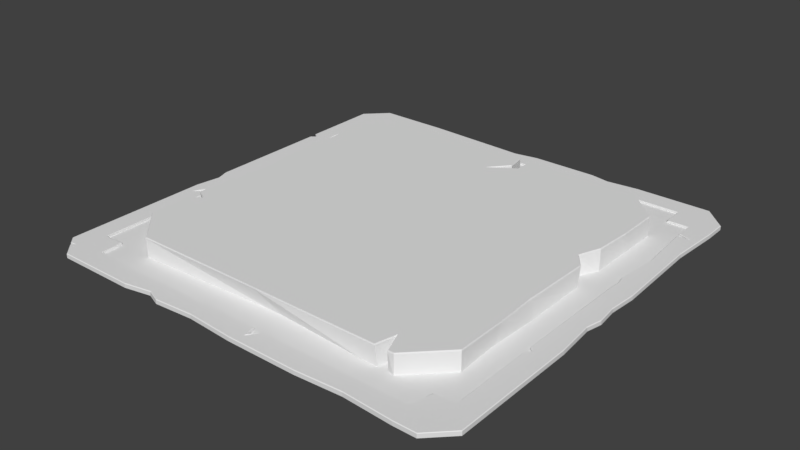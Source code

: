 # Source: Pressure_Plate.blend  (saved by Blender 2.78.0; exported with 4.5.12 LTS)
import bpy
from mathutils import Matrix  # noqa: F401  (used for matrix-valued properties, if any)

bpy.ops.wm.read_factory_settings(use_empty=True)
scene = bpy.context.scene
scene.name = 'Scene'

# ---- collections
col_collection_1 = bpy.data.collections.new('Collection 1'); scene.collection.children.link(col_collection_1)

# ---- world
world_world = bpy.data.worlds.new('World'); scene.world = world_world
world_world.color = (0.05088, 0.05088, 0.05088)
world_world.use_sun_shadow = False
world_world.sun_shadow_jitter_overblur = 0.0
world_world.cycles.sampling_method = 'MANUAL'

# ---- meshes
me_base = bpy.data.meshes.new('Base')
me_base.from_pydata([(0.9289, -0.9313, 0.01), (0.9173, 0.9406, 0.01), (-0.9126, -0.9243, 0.01), (-0.9336, 0.9219, 0.01), (0.08187, -0.9792, 0.01), (0.9746, 0.7019, 0.01), (-0.9769, -0.3053, 0.01), (-0.9436, -0.1361, 0.01)], [], [(1, 3, 7, 6, 2, 4, 0, 5)])
me_base.use_remesh_preserve_volume = False
me_base.use_remesh_preserve_attributes = False
me_base.use_mirror_vertex_groups = False
me_base.update()
me_button = bpy.data.meshes.new('Button')
me_button.from_pydata([(0.64, -0.8, 0.0), (0.64, 0.8, 0.0), (-0.64, 0.8, 0.0), (-0.64, -0.8, 0.0), (0.8, 0.64, 0.0), (-0.8, 0.64, 0.0), (-0.8, -0.64, 0.0), (0.8, -0.64, 0.0), (-0.8, 0.1466, 0.0), (-0.8, -0.2841, 0.0), (-0.8, -0.04105, 0.0), (-0.6823, 0.7577, 0.0), (0.1078, -0.7647, 0.0), (0.7888, -0.4348, 0.0), (0.8, 0.4652, 0.0), (0.8, -0.2002, 0.0), (0.8, 0.2506, 0.0), (0.8, 0.09101, 0.0), (0.1195, 0.8, 0.0), (0.05379, 0.8, 0.0), (0.07633, 0.7019, 0.0), (0.1127, 0.6772, 0.0), (0.009252, 0.6052, 0.0), (-0.1835, 0.8, 0.0), (0.4641, 0.8, 0.0), (0.2312, 0.8, 0.0), (0.5651, -0.795, 0.0), (0.5765, -0.7083, 0.0), (0.6063, -0.7897, 0.0), (-0.8, -0.4477, 0.0), (-0.8, -0.3632, 0.0), (-0.7463, -0.4105, 0.0), (-0.8, 0.5869, 0.0), (-0.8, 0.3497, 0.0), (-0.7749, 0.4332, 0.0), (0.756, 0.17, 0.0), (0.64, -0.8, 0.09469), (0.639, -0.7975, 0.1), (0.639, 0.7975, 0.1), (0.64, 0.8, 0.09518), (-0.6387, 0.7974, 0.1), (-0.64, 0.8, 0.09498), (-0.639, -0.7975, 0.1), (-0.64, -0.8, 0.09485), (0.7975, 0.639, 0.1), (0.8, 0.64, 0.09518), (-0.7975, 0.6389, 0.1), (-0.8, 0.64, 0.09503), (-0.7975, -0.639, 0.1), (-0.8, -0.64, 0.09485), (0.7975, -0.639, 0.1), (0.8, -0.64, 0.09469), (-0.7975, 0.2415, 0.1), (-0.8, 0.2367, 0.09503), (-0.7975, -0.3532, 0.1), (-0.8, -0.3497, 0.09509), (-0.7745, -0.0243, 0.1), (-0.7781, -0.02508, 0.09547), (-0.6661, 0.7572, 0.1), (-0.6687, 0.7588, 0.0951), (-0.03998, -0.7975, 0.1), (-0.03376, -0.7985, 0.09579), (0.7975, -0.4105, 0.1), (0.7994, -0.4117, 0.09482), (0.7975, 0.4429, 0.1), (0.8, 0.4439, 0.09518), (0.789, -0.2286, 0.1), (0.7919, -0.2271, 0.09477), (0.7863, 0.272, 0.1), (0.7893, 0.2704, 0.09511), (0.7975, 0.1054, 0.1), (0.8, 0.1054, 0.0947), (0.1156, 0.7972, 0.1), (0.1134, 0.8, 0.09523), (0.05608, 0.7866, 0.1), (0.05799, 0.7897, 0.09506), (0.06879, 0.7026, 0.1), (0.07167, 0.7019, 0.09507), (0.1134, 0.6914, 0.1), (0.111, 0.692, 0.0952), (-0.009534, 0.6085, 0.1), (0.003861, 0.6197, 0.09525), (-0.1739, 0.7732, 0.1), (-0.1743, 0.7768, 0.09547), (0.4566, 0.7975, 0.1), (0.4568, 0.8, 0.09518), (0.2428, 0.7834, 0.1), (0.2423, 0.7866, 0.09538), (0.5529, -0.7975, 0.1), (0.5554, -0.7997, 0.09488), (0.5759, -0.7028, 0.1), (0.5765, -0.7108, 0.0948), (0.6143, -0.7975, 0.1), (0.6123, -0.7994, 0.0948), (-0.7975, -0.4516, 0.1), (-0.8, -0.4502, 0.09485), (-0.7975, -0.3799, 0.1), (-0.8, -0.3805, 0.09509), (-0.7417, -0.4108, 0.1), (-0.7463, -0.4111, 0.09485), (-0.7975, 0.5834, 0.1), (-0.8, 0.5834, 0.09503), (-0.7975, 0.3405, 0.1), (-0.8, 0.3413, 0.09503), (-0.7723, 0.4284, 0.1), (-0.7749, 0.4288, 0.09503), (0.7476, 0.1724, 0.1), (0.7508, 0.1727, 0.09463)], [], [(51, 7, 13, 63), (59, 11, 5, 47), (41, 2, 11, 59), (42, 60, 88, 90, 92, 37, 50, 62, 66, 70, 106, 68, 64, 44, 38, 84, 86, 72, 78, 80, 76, 74, 82, 40, 58, 46, 100, 104, 102, 52, 56, 54, 96, 98, 94, 48), (45, 4, 1, 39), (47, 5, 32, 101), (43, 3, 12, 61), (39, 1, 24, 85), (36, 0, 7, 51), (53, 8, 10, 57), (55, 9, 30, 97), (57, 10, 9, 55), (49, 6, 3, 43), (65, 14, 4, 45), (103, 33, 8, 53), (67, 15, 17, 71), (69, 16, 14, 65), (71, 17, 35, 107), (107, 35, 16, 69), (73, 18, 21, 79), (75, 19, 23, 83), (79, 21, 22, 81), (77, 20, 19, 75), (85, 24, 25, 87), (81, 22, 20, 77), (83, 23, 2, 41), (89, 26, 27, 91), (63, 13, 15, 67), (91, 27, 28, 93), (99, 31, 29, 95), (97, 30, 31, 99), (61, 12, 26, 89), (101, 32, 34, 105), (95, 29, 6, 49), (105, 34, 33, 103), (87, 25, 18, 73), (93, 36, 37, 92), (45, 39, 38, 44), (83, 41, 40, 82), (49, 43, 42, 48), (65, 45, 44, 64), (59, 47, 46, 58), (95, 49, 48, 94), (36, 51, 50, 37), (103, 53, 52, 102), (57, 55, 54, 56), (53, 57, 56, 52), (41, 59, 58, 40), (43, 61, 60, 42), (51, 63, 62, 50), (69, 65, 64, 68), (63, 67, 66, 62), (107, 69, 68, 106), (67, 71, 70, 66), (87, 73, 72, 86), (77, 75, 74, 76), (81, 77, 76, 80), (73, 79, 78, 72), (79, 81, 80, 78), (75, 83, 82, 74), (39, 85, 84, 38), (85, 87, 86, 84), (61, 89, 88, 60), (89, 91, 90, 88), (91, 93, 92, 90), (99, 95, 94, 98), (55, 97, 96, 54), (97, 99, 98, 96), (47, 101, 100, 46), (105, 103, 102, 104), (101, 105, 104, 100), (71, 107, 106, 70), (93, 28, 0, 36)])
me_button.use_remesh_preserve_volume = False
me_button.use_remesh_preserve_attributes = False
me_button.use_mirror_vertex_groups = False
me_button.update()
me_frame = bpy.data.meshes.new('Frame')
me_frame.from_pydata([(-0.9, 1.0, 0.0), (-0.9, -1.0, 0.0), (0.9, -1.0, 0.0), (0.9, 1.0, 0.0), (-1.0, -0.9, 0.0), (1.0, -0.9, 0.0), (-0.9, -0.9, 0.02), (0.9, -0.9, 0.02), (1.0, 0.9, 0.0), (-1.0, 0.9, 0.0), (-0.9, 0.9, 0.02), (0.9, 0.9, 0.02), (-1.0, -0.8, 0.0), (1.0, -0.8, 0.0), (0.895, -0.796, 0.01), (-0.9, -0.8, 0.01), (1.0, 0.8, 0.0), (-1.0, 0.8, 0.0), (0.9, 0.8, 0.01), (-0.9, 0.8, 0.01), (0.8, 1.0, 0.0), (0.8, -1.0, 0.0), (0.8, 0.9, 0.01), (0.7912, -0.8932, 0.01), (0.8, -0.8, 0.01), (0.8, 0.8, 0.01), (-0.8, 1.0, 0.0), (-0.8, -1.0, 0.0), (-0.8, 0.9, 0.01), (-0.8, -0.9, 0.01), (-0.8171, 0.8, 0.01), (-0.8, 0.8097, 0.01), (-0.8797, 0.8, 0.01), (-0.8641, 0.8, 0.01), (-0.8733, 0.8039, 0.01), (-0.4828, 0.9, 0.01), (-0.3587, 0.9098, 0.01), (-0.2287, 0.9, 0.01), (0.06329, 0.9, 0.01), (0.1118, 0.9063, 0.01), (0.1669, 0.9, 0.01), (0.5164, 0.9131, 0.01), (0.6116, 0.9, 0.01), (0.4756, 0.9, 0.01), (0.8033, 0.8637, 0.01), (0.8, 0.838, 0.01), (0.8, 0.8133, 0.01), (0.8107, 0.8, 0.01), (0.8327, 0.8026, 0.01), (0.8787, 0.8, 0.01), (0.9, 0.7241, 0.01), (0.9523, 0.703, 0.01), (0.9, 0.7021, 0.01), (0.9191, 0.4389, 0.01), (0.9, 0.2493, 0.01), (0.9045, 0.2096, 0.01), (0.9, -0.378, 0.01), (0.9177, -0.393, 0.01), (0.9, -0.426, 0.01), (0.9, -0.7846, 0.01), (0.884, -0.8, 0.01), (0.8304, -0.8, 0.01), (0.8, -0.8476, 0.01), (0.768, -0.9, 0.01), (0.1218, -0.9, 0.01), (0.0926, -0.954, 0.01), (0.07599, -0.9, 0.01), (-0.153, -0.9, 0.01), (-0.219, -0.9061, 0.01), (-0.3653, -0.9, 0.01), (-0.559, -0.9084, 0.01), (-0.7425, -0.9, 0.01), (-0.8, -0.8941, 0.01), (-0.8, -0.8264, 0.01), (-0.8048, -0.8, 0.01), (-0.8712, -0.8018, 0.01), (-0.9, -0.2418, 0.01), (-0.9554, -0.2847, 0.01), (-0.9315, -0.2499, 0.01), (-0.9, -0.2175, 0.01), (-0.9, 0.3966, 0.01), (-0.909, 0.4091, 0.01), (-0.9, 0.7726, 0.01), (-0.9134, 0.5887, 0.01), (-0.9, 0.4458, 0.01), (-0.8, -0.8867, 0.01), (-0.854, -0.8, 0.01), (-0.9, -0.8, 0.01573), (-0.8705, -0.8032, 0.01431), (-0.8529, -0.8, 0.01502), (-0.8, -0.9, 0.01623), (-0.8004, -0.8929, 0.01807), (-0.8014, -0.8811, 0.01958), (-0.9, 0.9972, 0.02), (-0.9, 1.0, 0.0175), (-0.9, -0.9972, 0.02), (-0.9, -1.0, 0.0175), (0.9, 0.9972, 0.02), (0.9, 1.0, 0.0175), (0.9, -0.9972, 0.02), (0.9, -1.0, 0.0175), (-0.9972, -0.9, 0.02), (-1.0, -0.9, 0.0175), (1.0, -0.9, 0.0175), (0.9972, -0.9, 0.02), (-1.0, 0.9, 0.0175), (-0.9972, 0.9, 0.02), (0.9972, 0.9, 0.02), (1.0, 0.9, 0.0175), (1.0, -0.8, 0.0175), (0.9972, -0.7999, 0.02), (-0.9972, -0.8, 0.02), (-1.0, -0.8, 0.0175), (-1.0, 0.8, 0.0175), (-0.9972, 0.8, 0.02), (1.0, 0.8, 0.0175), (0.9972, 0.8, 0.02), (0.7998, -0.9972, 0.02), (0.8, -1.0, 0.0175), (0.8, 1.0, 0.0175), (0.8, 0.9972, 0.02), (-0.8, -1.0, 0.0175), (-0.8, -0.9972, 0.02), (-0.8, 1.0, 0.0175), (-0.8, 0.9972, 0.02), (0.8109, -0.8077, 0.02), (0.8072, -0.8046, 0.01814), (-0.9025, -0.802, 0.02), (-0.9, -0.8, 0.01869), (0.8969, -0.7981, 0.02), (0.895, -0.796, 0.01762), (-0.9025, 0.8025, 0.02), (-0.9, 0.8, 0.01784), (0.9, 0.8, 0.01765), (0.9025, 0.8024, 0.02), (0.7912, -0.8932, 0.01739), (0.7933, -0.8952, 0.02), (0.8, 0.9, 0.01796), (0.8023, 0.9025, 0.02), (-0.8005, -0.9025, 0.02), (-0.8, -0.9, 0.01736), (-0.8, 0.9, 0.01784), (-0.8025, 0.9025, 0.02), (-0.8163, 0.8025, 0.02), (-0.816, 0.8, 0.01782), (-0.8025, 0.8094, 0.02), (-0.8, 0.8083, 0.01784), (-0.878, 0.8, 0.01784), (-0.8784, 0.8025, 0.02), (-0.8641, 0.8025, 0.02), (-0.8646, 0.8, 0.01782), (-0.8727, 0.8039, 0.01782), (-0.8728, 0.8069, 0.02), (-0.4806, 0.9025, 0.02), (-0.481, 0.9, 0.01784), (-0.3564, 0.9158, 0.02), (-0.3569, 0.9126, 0.01797), (-0.2327, 0.9025, 0.02), (-0.2318, 0.9, 0.01784), (0.06454, 0.9025, 0.02), (0.06449, 0.9, 0.01784), (0.11, 0.9129, 0.02), (0.1104, 0.9096, 0.01802), (0.1675, 0.9025, 0.02), (0.1672, 0.9, 0.01789), (0.51, 0.918, 0.02), (0.5114, 0.915, 0.01801), (0.6159, 0.9025, 0.02), (0.615, 0.9, 0.01796), (0.477, 0.9025, 0.02), (0.4769, 0.9, 0.01789), (0.8033, 0.862, 0.01796), (0.8058, 0.8615, 0.02), (0.8, 0.8362, 0.01796), (0.8025, 0.8356, 0.02), (0.8025, 0.8158, 0.02), (0.8, 0.812, 0.01796), (0.8064, 0.8, 0.01796), (0.8095, 0.8025, 0.02), (0.8316, 0.8025, 0.02), (0.8319, 0.8006, 0.01771), (0.8732, 0.8039, 0.02), (0.8745, 0.8011, 0.01767), (0.9025, 0.7252, 0.02), (0.9, 0.7237, 0.01765), (0.965, 0.7002, 0.02), (0.9523, 0.7027, 0.01765), (0.9027, 0.6996, 0.02), (0.9, 0.702, 0.01765), (0.9216, 0.44, 0.02), (0.9191, 0.4398, 0.01765), (0.9025, 0.2474, 0.02), (0.9, 0.2479, 0.01765), (0.912, 0.2094, 0.02), (0.9085, 0.2095, 0.0179), (0.9025, -0.3751, 0.02), (0.9, -0.3766, 0.01765), (0.9208, -0.3912, 0.02), (0.9177, -0.392, 0.01764), (0.9025, -0.425, 0.02), (0.9, -0.4247, 0.01764), (0.9025, -0.7807, 0.02), (0.9, -0.7813, 0.01764), (0.8808, -0.8, 0.01763), (0.8802, -0.8025, 0.02), (0.8285, -0.8025, 0.02), (0.8286, -0.8, 0.01763), (0.8024, -0.8425, 0.02), (0.8, -0.8434, 0.01741), (0.7648, -0.9, 0.01741), (0.764, -0.9025, 0.02), (0.1229, -0.9, 0.01741), (0.1246, -0.9025, 0.02), (0.08753, -0.954, 0.02247), (0.08754, -0.9601, 0.02), (0.07503, -0.9, 0.01736), (0.07274, -0.9025, 0.02), (-0.1536, -0.9, 0.01736), (-0.1538, -0.9025, 0.02), (-0.2178, -0.9061, 0.01736), (-0.2174, -0.9086, 0.02), (-0.3661, -0.9, 0.01736), (-0.3664, -0.9025, 0.02), (-0.556, -0.9084, 0.01736), (-0.5549, -0.9109, 0.02), (-0.7397, -0.9, 0.01736), (-0.7387, -0.9025, 0.02), (-0.8013, -0.8967, 0.01924), (-0.8042, -0.9009, 0.02), (-0.804, -0.8382, 0.02), (-0.8013, -0.8383, 0.01864), (-0.8121, -0.8025, 0.02), (-0.8095, -0.8, 0.01878), (-0.8694, -0.8089, 0.02), (-0.8696, -0.8057, 0.01883), (-0.9, -0.2387, 0.01869), (-0.9025, -0.2435, 0.02), (-0.963, -0.293, 0.02), (-0.9554, -0.2839, 0.01781), (-0.9359, -0.2472, 0.01839), (-0.9388, -0.2451, 0.02), (-0.9042, -0.2206, 0.01814), (-0.9076, -0.22, 0.02), (-0.9, 0.3968, 0.01792), (-0.9025, 0.3956, 0.02), (-0.9137, 0.4088, 0.01806), (-0.9179, 0.4079, 0.02), (-0.9025, 0.7691, 0.02), (-0.9, 0.7698, 0.01784), (-0.9159, 0.5821, 0.02), (-0.9134, 0.5835, 0.01784), (-0.9, 0.4434, 0.01784), (-0.9025, 0.4432, 0.02), (-0.8029, -0.8824, 0.01983), (-0.8065, -0.8834, 0.02), (-0.842, -0.8025, 0.02), (-0.8449, -0.8, 0.01878), (-0.928, -0.2606, 0.02246), (-0.9274, -0.2613, 0.01754), (0.9, 0.1639, 0.01), (0.9036, 0.1633, 0.01787), (0.907, 0.1636, 0.02), (0.5535, 1.0, 0.0), (0.5548, 0.9972, 0.02), (0.555, 1.0, 0.0175), (0.4068, 0.9845, 0.0), (0.4082, 0.9845, 0.0175), (0.408, 0.9817, 0.02), (0.3176, 1.0, 0.0), (0.3206, 1.0, 0.0175), (0.3209, 0.9972, 0.02), (-0.09305, 0.9804, 0.0), (-0.09359, 0.9804, 0.0175), (-0.09375, 0.9776, 0.02), (0.01594, 0.9972, 0.02), (0.01637, 1.0, 0.0), (0.01605, 1.0, 0.0175), (-0.576, 1.0, 0.0), (-0.576, 1.0, 0.0175), (-0.576, 0.9972, 0.02), (1.0, -0.3158, 0.0), (0.9972, -0.3186, 0.02), (1.0, -0.3186, 0.0175), (1.0, 0.159, 0.0), (1.0, 0.1567, 0.0175), (0.9972, 0.157, 0.02), (0.9815, -0.1408, 0.02), (0.9844, -0.1374, 0.0), (0.9844, -0.1407, 0.0175), (0.9897, 0.03107, 0.0), (0.9897, 0.02673, 0.0175), (0.9868, 0.02631, 0.02), (0.9972, -0.06932, 0.02), (1.0, -0.06736, 0.0), (1.0, -0.06955, 0.0175), (0.9857, 0.5684, 0.0), (0.9857, 0.5672, 0.0175), (0.9829, 0.5674, 0.02), (-1.0, 0.5415, 0.0), (-0.9972, 0.5395, 0.02), (-1.0, 0.5403, 0.0175), (-0.9738, 0.5193, 0.0), (-0.9738, 0.5218, 0.0175), (-0.971, 0.5219, 0.02), (-0.9984, 0.4998, 0.0), (-0.9984, 0.5022, 0.0175), (-0.9955, 0.5023, 0.02), (-1.0, -0.06049, 0.0), (-1.0, -0.06006, 0.0175), (-0.9972, -0.06045, 0.02), (-0.9822, -0.1182, 0.0), (-0.9822, -0.1182, 0.0175), (-0.9793, -0.1187, 0.02), (-1.0, -0.2327, 0.0), (-1.0, -0.2321, 0.0175), (-0.9972, -0.2324, 0.02), (-0.9668, -0.9332, 0.0), (-0.9669, -0.9303, 0.02), (-0.9683, -0.9317, 0.0175), (-0.9538, -0.9462, 0.0), (-0.9554, -0.9446, 0.0175), (-0.9541, -0.9431, 0.02), (-0.9383, -0.9265, 0.02), (-0.9386, -0.929, 9.313e-10), (-0.9397, -0.9279, 0.0175), (-0.5326, -1.0, 0.0), (-0.5318, -0.9972, 0.02), (-0.5316, -1.0, 0.0175), (-0.3477, -1.0, 0.0), (-0.3465, -1.0, 0.0175), (-0.3467, -0.9972, 0.02), (-0.4072, -0.973, 0.02), (-0.4104, -0.9759, 0.0), (-0.4074, -0.9759, 0.0175), (-0.1684, -0.9867, 0.0), (-0.1666, -0.9867, 0.0175), (-0.1665, -0.9839, 0.02), (0.04614, -1.0, 0.0), (0.04953, -1.0, 0.0175), (0.05029, -0.9972, 0.02), (0.3677, -1.0, 0.0), (0.3695, -1.0, 0.0175), (0.3691, -0.9972, 0.02), (0.5777, -0.9867, 0.0), (0.5794, -0.9867, 0.0175), (0.5789, -0.9838, 0.02)], [], [(146, 144, 30, 31), (97, 11, 107), (97, 120, 138, 11), (27, 121, 96, 1), (6, 101, 317, 322, 321, 95), (318, 102, 4, 316), (103, 100, 2, 5), (98, 108, 8, 3), (13, 109, 103, 5), (92, 85, 73, 230), (4, 102, 112, 12), (132, 248, 82, 19), (147, 132, 19, 32), (120, 263, 267, 270, 274, 273, 279, 124, 142, 153, 155, 157, 159, 161, 163, 169, 165, 167, 138), (105, 94, 0, 9), (0, 94, 123, 26), (104, 7, 99), (62, 23, 135, 208), (137, 168, 42, 22), (130, 202, 59, 14), (127, 111, 101, 6), (88, 87, 128, 234), (298, 300, 113, 17), (280, 282, 109, 13), (8, 108, 115, 16), (17, 113, 105, 9), (143, 145, 142, 10, 131, 148, 152, 149), (154, 141, 28, 35), (209, 135, 23, 63), (107, 11, 134, 116), (235, 128, 87, 15, 76), (7, 136, 117, 99), (20, 119, 98, 3), (136, 210, 212, 214, 216, 218, 220, 222, 224, 226, 139, 122, 326, 331, 330, 336, 339, 342, 345, 117), (110, 129, 7, 104), (2, 100, 118, 21), (140, 225, 71, 29, 90), (262, 264, 119, 20), (124, 93, 10, 142), (139, 6, 95, 122), (325, 327, 121, 27), (10, 106, 114, 131), (144, 150, 33, 30), (150, 151, 34, 33), (151, 147, 32, 34), (156, 154, 35, 36), (158, 156, 36, 37), (160, 158, 37, 38), (162, 160, 38, 39), (164, 162, 39, 40), (170, 164, 40, 43), (166, 170, 43, 41), (45, 173, 171, 44), (44, 171, 137, 22), (168, 166, 41, 42), (46, 176, 173, 45), (46, 25, 176), (47, 177, 25), (186, 184, 50, 51), (134, 11, 138, 172, 174, 175, 178, 179, 181), (188, 186, 51, 52), (190, 188, 52, 53), (192, 190, 53, 54), (194, 192, 54, 55), (260, 194, 55, 259), (198, 196, 56, 57), (200, 198, 57, 58), (202, 200, 58, 59), (203, 60, 61, 206), (130, 14, 60, 203), (116, 134, 183, 185, 187, 189, 191, 193, 261, 195, 197, 199, 201, 129, 110, 281, 286, 292, 291, 285, 297), (211, 209, 63, 64), (213, 211, 64, 65), (215, 213, 65, 66), (217, 215, 66, 67), (219, 217, 67, 68), (221, 219, 68, 69), (223, 221, 69, 70), (225, 223, 70, 71), (227, 91, 92, 253), (140, 90, 91, 227), (90, 29, 72, 91), (74, 86, 89, 256, 232), (131, 114, 299, 303, 306, 309, 312, 315, 111, 127, 236, 258, 237, 240, 242, 244, 246, 252, 249, 247), (238, 258, 235, 76, 77), (239, 238, 77, 78), (241, 239, 78, 79), (243, 241, 79, 80), (245, 243, 80, 81), (251, 245, 81, 84), (248, 250, 83, 82), (133, 182, 49, 18), (250, 251, 84, 83), (91, 72, 85, 92), (89, 88, 234, 256), (86, 75, 88, 89), (75, 15, 87, 88), (230, 73, 74, 232), (253, 92, 230), (31, 28, 141, 146), (182, 180, 48, 49), (176, 25, 177), (180, 177, 47, 48), (184, 133, 18, 50), (129, 204, 205, 125, 207, 136, 7), (206, 61, 24, 126), (127, 6, 139, 228, 254, 229, 231, 255, 233), (106, 93, 94, 105), (122, 95, 96, 121), (120, 97, 98, 119), (104, 99, 100, 103), (317, 101, 102, 318), (110, 104, 103, 109), (114, 106, 105, 113), (97, 107, 108, 98), (281, 110, 109, 282), (101, 111, 112, 102), (299, 114, 113, 300), (107, 116, 115, 108), (99, 117, 118, 100), (263, 120, 119, 264), (326, 122, 121, 327), (93, 124, 123, 94), (93, 106, 10), (148, 131, 132, 147), (182, 133, 134, 181), (204, 129, 130, 203), (228, 139, 140, 227), (208, 135, 136, 207), (236, 127, 128, 235), (202, 130, 129, 201), (234, 128, 127, 233), (210, 136, 135, 209), (168, 137, 138, 167), (146, 141, 142, 145), (172, 138, 137, 171), (144, 146, 145, 143), (152, 148, 147, 151), (143, 149, 150, 144), (149, 152, 151, 150), (141, 154, 153, 142), (154, 156, 155, 153), (156, 158, 157, 155), (158, 160, 159, 157), (160, 162, 161, 159), (162, 164, 163, 161), (170, 166, 165, 169), (166, 168, 167, 165), (164, 170, 169, 163), (174, 172, 171, 173), (175, 174, 173, 176), (176, 177, 178, 175), (177, 180, 179, 178), (180, 182, 181, 179), (133, 184, 183, 134), (184, 186, 185, 183), (186, 188, 187, 185), (188, 190, 189, 187), (190, 192, 191, 189), (192, 194, 193, 191), (260, 196, 195, 261), (196, 198, 197, 195), (198, 200, 199, 197), (200, 202, 201, 199), (205, 204, 203, 206), (212, 210, 209, 211), (214, 212, 211, 213), (216, 214, 213, 215), (218, 216, 215, 217), (220, 218, 217, 219), (222, 220, 219, 221), (224, 222, 221, 223), (226, 224, 223, 225), (139, 226, 225, 140), (254, 228, 227, 253), (230, 232, 231, 229), (256, 234, 233, 255), (257, 236, 235, 258), (240, 237, 238, 239), (242, 240, 239, 241), (244, 242, 241, 243), (246, 244, 243, 245), (252, 246, 245, 251), (131, 247, 248, 132), (247, 249, 250, 248), (249, 252, 251, 250), (229, 254, 253, 230), (232, 256, 255, 231), (125, 205, 206, 126), (207, 125, 126, 208), (237, 257, 258, 238), (24, 62, 208, 126), (194, 260, 261, 193), (196, 260, 259, 56), (267, 263, 264, 266), (265, 266, 264, 262), (270, 267, 266, 269), (268, 269, 266, 265), (274, 270, 269, 276), (275, 276, 269, 268), (279, 273, 272, 278), (277, 278, 272, 271), (271, 272, 276, 275), (273, 274, 276, 272), (124, 279, 278, 123), (26, 123, 278, 277), (286, 281, 282, 288), (287, 288, 282, 280), (297, 285, 284, 296), (295, 296, 284, 283), (293, 294, 288, 287), (292, 286, 288, 294), (285, 291, 290, 284), (283, 284, 290, 289), (289, 290, 294, 293), (291, 292, 294, 290), (116, 297, 296, 115), (16, 115, 296, 295), (303, 299, 300, 302), (301, 302, 300, 298), (306, 303, 302, 305), (304, 305, 302, 301), (309, 306, 305, 308), (307, 308, 305, 304), (312, 309, 308, 311), (310, 311, 308, 307), (315, 312, 311, 314), (313, 314, 311, 310), (111, 315, 314, 112), (12, 112, 314, 313), (322, 317, 318, 324), (324, 318, 316, 323), (95, 321, 320, 96), (96, 320, 319, 1), (320, 324, 323, 319), (321, 322, 324, 320), (331, 326, 327, 333), (332, 333, 327, 325), (336, 330, 329, 335), (334, 335, 329, 328), (328, 329, 333, 332), (330, 331, 333, 329), (339, 336, 335, 338), (337, 338, 335, 334), (342, 339, 338, 341), (340, 341, 338, 337), (345, 342, 341, 344), (343, 344, 341, 340), (117, 345, 344, 118), (21, 118, 344, 343)])
me_frame.use_remesh_preserve_volume = False
me_frame.use_remesh_preserve_attributes = False
me_frame.use_mirror_vertex_groups = False
me_frame.update()

# ---- objects
ob_base = bpy.data.objects.new('Base', me_base)
ob_button = bpy.data.objects.new('Button', me_button)
ob_frame = bpy.data.objects.new('Frame', me_frame)

# ---- transforms, parenting, visibility, modifiers, constraints
ob_base.location = (0.0, 0.0, 0.0)
ob_base.lineart.crease_threshold = 0.0
ob_button.location = (0.0, 0.0, 0.0)
ob_button.lineart.crease_threshold = 0.0
ob_frame.location = (0.0, 0.0, 0.0)
ob_frame.lineart.crease_threshold = 0.0

# ---- collection membership
col_collection_1.objects.link(ob_base)
col_collection_1.objects.link(ob_button)
col_collection_1.objects.link(ob_frame)

# ---- scene / render settings (as saved in the file)
scene.frame_start = 1; scene.frame_end = 250; scene.frame_set(1)
scene.render.engine = 'BLENDER_EEVEE_NEXT'
scene.render.resolution_percentage = 50
scene.render.dither_intensity = 0.0
scene.cycles.use_denoising = False
scene.cycles.samples = 128
scene.cycles.sampling_pattern = 'TABULATED_SOBOL'
scene.cycles.light_sampling_threshold = 0.0
scene.cycles.use_adaptive_sampling = False
scene.cycles.use_light_tree = False
scene.cycles.blur_glossy = 0.0
scene.cycles.sample_clamp_indirect = 0.0
scene.view_settings.view_transform = 'Standard'
bpy.context.view_layer.update()

# ---- added for rendering (the .blend has no active camera and no usable light): camera, sun
cam_auto = bpy.data.cameras.new('AutoCamera')
cam_auto.lens = 50.0
cam_auto.sensor_width = 36.0
cam_auto.clip_end = 1000.0
ob_auto_camera = bpy.data.objects.new('AutoCamera', cam_auto)
scene.collection.objects.link(ob_auto_camera)
ob_auto_camera.location = (2.61857, -3.14228, 2.14485)
ob_auto_camera.rotation_euler = (1.09748, -7.21219e-08, 0.694738)
scene.camera = ob_auto_camera
light_auto_sun = bpy.data.lights.new('AutoSun', 'SUN')
light_auto_sun.energy = 3.0
light_auto_sun.angle = 0.0523599
ob_auto_sun = bpy.data.objects.new('AutoSun', light_auto_sun)
scene.collection.objects.link(ob_auto_sun)
ob_auto_sun.rotation_euler = (0.872665, 0.174533, 0.523599)
bpy.context.view_layer.update()
